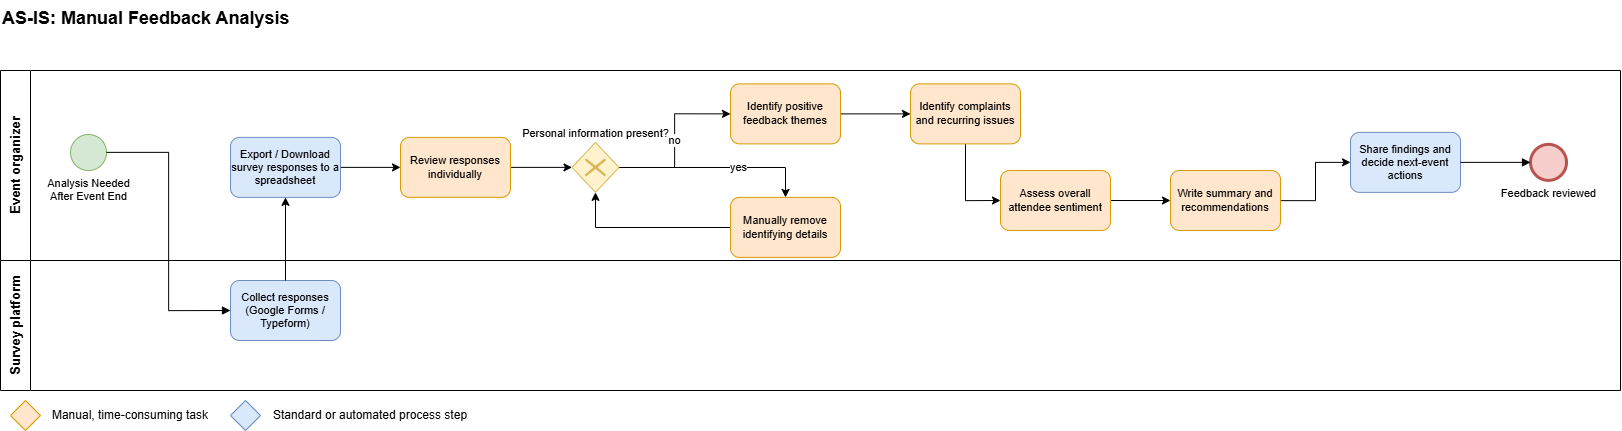

The diagram above was exported from draw.io. Its source (the exported page's mxGraphModel, read from the mxfile embedded in the PNG):
<mxGraphModel dx="2091" dy="1929" grid="1" gridSize="10" guides="1" tooltips="1" connect="1" arrows="1" fold="1" page="0" pageScale="1" pageWidth="827" pageHeight="583" background="#ffffff" math="0" shadow="0">
  <root>
    <mxCell id="0" />
    <mxCell id="1" parent="0" />
    <mxCell id="title" value="AS-IS: Manual Feedback Analysis" style="text;html=1;fontSize=18;fontStyle=1;align=left;verticalAlign=middle;" parent="1" vertex="1">
      <mxGeometry x="40" y="10" width="1100" height="36" as="geometry" />
    </mxCell>
    <mxCell id="l_org" value="Event organizer" style="swimlane;html=1;horizontal=0;startSize=30;whiteSpace=wrap;fontSize=13;swimlaneFillColor=#ffffff;" parent="1" vertex="1">
      <mxGeometry x="40" y="80" width="1620" height="190" as="geometry" />
    </mxCell>
    <mxCell id="s" value="Analysis Needed &lt;br&gt;After Event End" style="shape=mxgraph.bpmn.shape;html=1;verticalLabelPosition=bottom;labelBackgroundColor=#ffffff;verticalAlign=top;align=center;perimeter=ellipsePerimeter;outlineConnect=0;outline=standard;symbol=general;fontSize=11;fillColor=#d5e8d4;strokeColor=#82b366;" parent="l_org" vertex="1">
      <mxGeometry x="70" y="64" width="36" height="36" as="geometry" />
    </mxCell>
    <mxCell id="il_ltw06Vn6Rsu5iVIYO-7" value="" style="edgeStyle=orthogonalEdgeStyle;rounded=0;orthogonalLoop=1;jettySize=auto;html=1;" parent="l_org" source="t3" target="t4" edge="1">
      <mxGeometry relative="1" as="geometry" />
    </mxCell>
    <mxCell id="t3" value="Export / Download survey responses to a spreadsheet" style="shape=ext;rounded=1;html=1;whiteSpace=wrap;fontSize=11;fillColor=#dae8fc;strokeColor=#6c8ebf;" parent="l_org" vertex="1">
      <mxGeometry x="230" y="66.88" width="110" height="60" as="geometry" />
    </mxCell>
    <mxCell id="jt0fA9SSxRCHBFnQquhE-4" value="" style="edgeStyle=orthogonalEdgeStyle;rounded=0;orthogonalLoop=1;jettySize=auto;html=1;" parent="l_org" source="t4" target="jt0fA9SSxRCHBFnQquhE-1" edge="1">
      <mxGeometry relative="1" as="geometry" />
    </mxCell>
    <mxCell id="t4" value="Review responses individually" style="shape=ext;rounded=1;html=1;whiteSpace=wrap;fontSize=11;fillColor=#ffe6cc;strokeColor=#d79b00;" parent="l_org" vertex="1">
      <mxGeometry x="400" y="66.88" width="110" height="60" as="geometry" />
    </mxCell>
    <mxCell id="il_ltw06Vn6Rsu5iVIYO-10" value="" style="edgeStyle=orthogonalEdgeStyle;rounded=0;orthogonalLoop=1;jettySize=auto;html=1;" parent="l_org" source="t7" target="il_ltw06Vn6Rsu5iVIYO-9" edge="1">
      <mxGeometry relative="1" as="geometry" />
    </mxCell>
    <mxCell id="t7" value="Identify positive feedback themes" style="shape=ext;rounded=1;html=1;whiteSpace=wrap;fontSize=11;fillColor=#ffe6cc;strokeColor=#d79b00;" parent="l_org" vertex="1">
      <mxGeometry x="730" y="13.379999999999999" width="110" height="60" as="geometry" />
    </mxCell>
    <mxCell id="KM6cgRwQtFxOJP-GJER--2" style="edgeStyle=orthogonalEdgeStyle;rounded=0;orthogonalLoop=1;jettySize=auto;html=1;entryX=0;entryY=0.5;entryDx=0;entryDy=0;" parent="l_org" source="il_ltw06Vn6Rsu5iVIYO-9" target="il_ltw06Vn6Rsu5iVIYO-20" edge="1">
      <mxGeometry relative="1" as="geometry" />
    </mxCell>
    <mxCell id="il_ltw06Vn6Rsu5iVIYO-9" value="Identify complaints and recurring issues" style="shape=ext;rounded=1;html=1;whiteSpace=wrap;fontSize=11;fillColor=#ffe6cc;strokeColor=#d79b00;" parent="l_org" vertex="1">
      <mxGeometry x="910" y="13.379999999999999" width="110" height="60" as="geometry" />
    </mxCell>
    <mxCell id="KM6cgRwQtFxOJP-GJER--4" style="edgeStyle=orthogonalEdgeStyle;rounded=0;orthogonalLoop=1;jettySize=auto;html=1;entryX=1;entryY=0.5;entryDx=0;entryDy=0;" parent="l_org" source="il_ltw06Vn6Rsu5iVIYO-15" target="jt0fA9SSxRCHBFnQquhE-1" edge="1">
      <mxGeometry relative="1" as="geometry" />
    </mxCell>
    <mxCell id="il_ltw06Vn6Rsu5iVIYO-15" value="Manually remove identifying details" style="shape=ext;rounded=1;html=1;whiteSpace=wrap;fontSize=11;fillColor=#ffe6cc;strokeColor=#d79b00;" parent="l_org" vertex="1">
      <mxGeometry x="730" y="126.88" width="110" height="60" as="geometry" />
    </mxCell>
    <mxCell id="il_ltw06Vn6Rsu5iVIYO-23" value="" style="edgeStyle=orthogonalEdgeStyle;rounded=0;orthogonalLoop=1;jettySize=auto;html=1;" parent="l_org" source="il_ltw06Vn6Rsu5iVIYO-20" target="il_ltw06Vn6Rsu5iVIYO-22" edge="1">
      <mxGeometry relative="1" as="geometry" />
    </mxCell>
    <mxCell id="il_ltw06Vn6Rsu5iVIYO-20" value="Assess overall attendee sentiment" style="shape=ext;rounded=1;html=1;whiteSpace=wrap;fontSize=11;fillColor=#ffe6cc;strokeColor=#d79b00;" parent="l_org" vertex="1">
      <mxGeometry x="1000" y="100" width="110" height="60" as="geometry" />
    </mxCell>
    <mxCell id="e" value="Feedback reviewed" style="shape=mxgraph.bpmn.shape;html=1;verticalLabelPosition=bottom;labelBackgroundColor=#ffffff;verticalAlign=top;align=center;perimeter=ellipsePerimeter;outlineConnect=0;outline=end;symbol=general;fontSize=11;fillColor=#f8cecc;strokeColor=#b85450;" parent="l_org" vertex="1">
      <mxGeometry x="1530" y="73.88" width="36" height="36" as="geometry" />
    </mxCell>
    <mxCell id="t8" value="Share findings and decide next-event actions" style="shape=ext;rounded=1;html=1;whiteSpace=wrap;fontSize=11;fillColor=#dae8fc;strokeColor=#6c8ebf;" parent="l_org" vertex="1">
      <mxGeometry x="1350" y="61.879999999999995" width="110" height="60" as="geometry" />
    </mxCell>
    <mxCell id="e11" value="" style="edgeStyle=orthogonalEdgeStyle;rounded=0;orthogonalLoop=1;jettySize=auto;html=1;endArrow=block;endFill=1;fontSize=11;labelBackgroundColor=#ffffff;" parent="l_org" source="t8" target="e" edge="1">
      <mxGeometry relative="1" as="geometry" />
    </mxCell>
    <mxCell id="il_ltw06Vn6Rsu5iVIYO-24" value="" style="edgeStyle=orthogonalEdgeStyle;rounded=0;orthogonalLoop=1;jettySize=auto;html=1;" parent="l_org" source="il_ltw06Vn6Rsu5iVIYO-22" target="t8" edge="1">
      <mxGeometry relative="1" as="geometry" />
    </mxCell>
    <mxCell id="il_ltw06Vn6Rsu5iVIYO-22" value="Write summary and recommendations" style="shape=ext;rounded=1;html=1;whiteSpace=wrap;fontSize=11;fillColor=#ffe6cc;strokeColor=#d79b00;" parent="l_org" vertex="1">
      <mxGeometry x="1170" y="100" width="110" height="60" as="geometry" />
    </mxCell>
    <mxCell id="jt0fA9SSxRCHBFnQquhE-6" value="yes" style="edgeStyle=orthogonalEdgeStyle;rounded=0;orthogonalLoop=1;jettySize=auto;html=1;" parent="l_org" source="jt0fA9SSxRCHBFnQquhE-1" target="il_ltw06Vn6Rsu5iVIYO-15" edge="1">
      <mxGeometry x="0.2304" relative="1" as="geometry">
        <mxPoint as="offset" />
      </mxGeometry>
    </mxCell>
    <mxCell id="jt0fA9SSxRCHBFnQquhE-7" value="no" style="edgeStyle=orthogonalEdgeStyle;rounded=0;orthogonalLoop=1;jettySize=auto;html=1;entryX=0;entryY=0.5;entryDx=0;entryDy=0;" parent="l_org" source="jt0fA9SSxRCHBFnQquhE-1" target="t7" edge="1">
      <mxGeometry relative="1" as="geometry" />
    </mxCell>
    <mxCell id="jt0fA9SSxRCHBFnQquhE-1" value="Personal information present?" style="shape=mxgraph.bpmn.shape;html=1;labelBackgroundColor=#ffffff;align=center;perimeter=rhombusPerimeter;background=gateway;outline=none;symbol=exclusiveGw;fontSize=11;verticalLabelPosition=top;verticalAlign=bottom;fillColor=#fff2cc;strokeColor=#d6b656;direction=south;" parent="l_org" vertex="1">
      <mxGeometry x="571.5" y="71.88" width="47" height="50" as="geometry" />
    </mxCell>
    <mxCell id="l_sv" value="Survey platform" style="swimlane;html=1;horizontal=0;startSize=30;whiteSpace=wrap;fontSize=13;swimlaneFillColor=#ffffff;" parent="1" vertex="1">
      <mxGeometry x="40" y="270" width="1620" height="130" as="geometry" />
    </mxCell>
    <mxCell id="t2" value="Collect responses (Google Forms / Typeform)" style="shape=ext;rounded=1;html=1;whiteSpace=wrap;fontSize=11;strokeColor=#6c8ebf;fillColor=#dae8fc;" parent="l_sv" vertex="1">
      <mxGeometry x="230" y="20" width="110" height="60" as="geometry" />
    </mxCell>
    <mxCell id="e2" value="" style="edgeStyle=orthogonalEdgeStyle;rounded=0;orthogonalLoop=1;jettySize=auto;html=1;endArrow=block;endFill=1;fontSize=11;labelBackgroundColor=#ffffff;entryX=0;entryY=0.5;entryDx=0;entryDy=0;" parent="1" source="s" target="t2" edge="1">
      <mxGeometry relative="1" as="geometry">
        <mxPoint x="305" y="165" as="sourcePoint" />
      </mxGeometry>
    </mxCell>
    <mxCell id="il_ltw06Vn6Rsu5iVIYO-2" value="" style="edgeStyle=orthogonalEdgeStyle;rounded=0;orthogonalLoop=1;jettySize=auto;html=1;" parent="1" source="t2" target="t3" edge="1">
      <mxGeometry relative="1" as="geometry" />
    </mxCell>
    <mxCell id="_Di76pgZV1nnkCevtnZL-16" value="" style="group" parent="1" vertex="1" connectable="0">
      <mxGeometry x="50" y="410" width="210" height="30" as="geometry" />
    </mxCell>
    <mxCell id="_Di76pgZV1nnkCevtnZL-11" value="" style="rhombus;whiteSpace=wrap;html=1;fillColor=#ffe6cc;strokeColor=#d79b00;" parent="_Di76pgZV1nnkCevtnZL-16" vertex="1">
      <mxGeometry width="30" height="30" as="geometry" />
    </mxCell>
    <mxCell id="_Di76pgZV1nnkCevtnZL-14" value="Manual, time-consuming task" style="text;html=1;whiteSpace=wrap;strokeColor=none;fillColor=none;align=center;verticalAlign=middle;rounded=0;" parent="_Di76pgZV1nnkCevtnZL-16" vertex="1">
      <mxGeometry x="30" width="180" height="30" as="geometry" />
    </mxCell>
    <mxCell id="_Di76pgZV1nnkCevtnZL-17" value="" style="group" parent="1" vertex="1" connectable="0">
      <mxGeometry x="270" y="410" width="230" height="30" as="geometry" />
    </mxCell>
    <mxCell id="_Di76pgZV1nnkCevtnZL-18" value="" style="rhombus;whiteSpace=wrap;html=1;fillColor=#dae8fc;strokeColor=#6c8ebf;" parent="_Di76pgZV1nnkCevtnZL-17" vertex="1">
      <mxGeometry width="30" height="30" as="geometry" />
    </mxCell>
    <mxCell id="_Di76pgZV1nnkCevtnZL-19" value="Standard or automated process step" style="text;html=1;whiteSpace=wrap;strokeColor=none;fillColor=none;align=center;verticalAlign=middle;rounded=0;" parent="_Di76pgZV1nnkCevtnZL-17" vertex="1">
      <mxGeometry x="40" width="200" height="30" as="geometry" />
    </mxCell>
  </root>
</mxGraphModel>